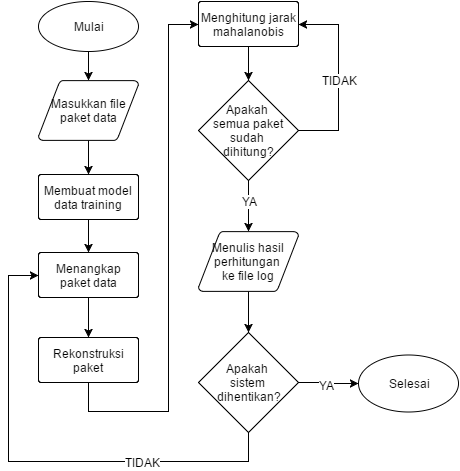

The diagram above was exported from draw.io. Its source (the exported page's mxGraphModel, read from the mxfile embedded in the PNG):
<mxGraphModel dx="1434" dy="780" grid="1" gridSize="10" guides="1" tooltips="1" connect="1" arrows="1" fold="1" page="1" pageScale="1" pageWidth="826" pageHeight="1169" background="#ffffff" math="0" shadow="0">
  <root>
    <mxCell id="0" />
    <mxCell id="1" parent="0" />
    <mxCell id="59" style="edgeStyle=orthogonalEdgeStyle;rounded=0;html=1;exitX=0.5;exitY=1;exitPerimeter=0;startArrow=none;startFill=0;endArrow=classic;endFill=1;jettySize=auto;orthogonalLoop=1;strokeWidth=1;" parent="1" source="46" target="49" edge="1">
      <mxGeometry relative="1" as="geometry" />
    </mxCell>
    <mxCell id="46" value="Mulai" style="strokeWidth=1;html=1;shape=mxgraph.flowchart.start_1;whiteSpace=wrap;" parent="1" vertex="1">
      <mxGeometry x="80" y="60" width="100" height="50" as="geometry" />
    </mxCell>
    <mxCell id="47" value="Selesai" style="strokeWidth=1;html=1;shape=mxgraph.flowchart.start_1;whiteSpace=wrap;" parent="1" vertex="1">
      <mxGeometry x="400" y="413" width="100" height="57" as="geometry" />
    </mxCell>
    <mxCell id="60" style="edgeStyle=orthogonalEdgeStyle;rounded=0;html=1;exitX=0.5;exitY=1;exitPerimeter=0;entryX=0.5;entryY=0;entryPerimeter=0;startArrow=none;startFill=0;endArrow=classic;endFill=1;jettySize=auto;orthogonalLoop=1;strokeWidth=1;" parent="1" source="49" target="51" edge="1">
      <mxGeometry relative="1" as="geometry" />
    </mxCell>
    <mxCell id="49" value="Masukkan file paket data" style="strokeWidth=1;html=1;shape=mxgraph.flowchart.data;whiteSpace=wrap;" parent="1" vertex="1">
      <mxGeometry x="80" y="139" width="100" height="60" as="geometry" />
    </mxCell>
    <mxCell id="61" style="edgeStyle=orthogonalEdgeStyle;rounded=0;html=1;exitX=0.5;exitY=1;exitPerimeter=0;entryX=0.5;entryY=0;entryPerimeter=0;startArrow=none;startFill=0;endArrow=classic;endFill=1;jettySize=auto;orthogonalLoop=1;strokeWidth=1;" parent="1" source="51" target="53" edge="1">
      <mxGeometry relative="1" as="geometry" />
    </mxCell>
    <mxCell id="51" value="Membuat model data training" style="strokeWidth=1;html=1;shape=mxgraph.flowchart.process;whiteSpace=wrap;" parent="1" vertex="1">
      <mxGeometry x="80" y="233" width="100" height="45" as="geometry" />
    </mxCell>
    <mxCell id="77" style="edgeStyle=orthogonalEdgeStyle;rounded=0;html=1;exitX=0.5;exitY=1;exitPerimeter=0;entryX=0.5;entryY=0;entryPerimeter=0;jettySize=auto;orthogonalLoop=1;" edge="1" parent="1" source="53" target="54">
      <mxGeometry relative="1" as="geometry" />
    </mxCell>
    <mxCell id="53" value="Menangkap paket data" style="strokeWidth=1;html=1;shape=mxgraph.flowchart.process;whiteSpace=wrap;" parent="1" vertex="1">
      <mxGeometry x="80" y="311" width="100" height="45" as="geometry" />
    </mxCell>
    <mxCell id="64" style="edgeStyle=orthogonalEdgeStyle;rounded=0;html=1;exitX=0.5;exitY=1;exitPerimeter=0;startArrow=none;startFill=0;endArrow=classic;endFill=1;jettySize=auto;orthogonalLoop=1;strokeWidth=1;" parent="1" source="54" target="55" edge="1">
      <mxGeometry relative="1" as="geometry">
        <Array as="points">
          <mxPoint x="130" y="470" />
          <mxPoint x="210" y="470" />
          <mxPoint x="210" y="83" />
        </Array>
      </mxGeometry>
    </mxCell>
    <mxCell id="54" value="Rekonstruksi paket" style="strokeWidth=1;html=1;shape=mxgraph.flowchart.process;whiteSpace=wrap;" parent="1" vertex="1">
      <mxGeometry x="80" y="396" width="100" height="45" as="geometry" />
    </mxCell>
    <mxCell id="71" style="edgeStyle=orthogonalEdgeStyle;rounded=0;html=1;exitX=0.5;exitY=1;exitPerimeter=0;entryX=0.5;entryY=0;entryPerimeter=0;jettySize=auto;orthogonalLoop=1;" edge="1" parent="1" source="55" target="69">
      <mxGeometry relative="1" as="geometry" />
    </mxCell>
    <mxCell id="55" value="Menghitung jarak mahalanobis" style="strokeWidth=1;html=1;shape=mxgraph.flowchart.process;whiteSpace=wrap;" parent="1" vertex="1">
      <mxGeometry x="240" y="60" width="100" height="45" as="geometry" />
    </mxCell>
    <mxCell id="73" style="edgeStyle=orthogonalEdgeStyle;rounded=0;html=1;exitX=0.5;exitY=1;exitPerimeter=0;entryX=0.5;entryY=0;entryPerimeter=0;jettySize=auto;orthogonalLoop=1;" edge="1" parent="1" source="58" target="70">
      <mxGeometry relative="1" as="geometry" />
    </mxCell>
    <mxCell id="58" value="Menulis hasil perhitungan&amp;nbsp;&lt;div&gt;ke file log&lt;/div&gt;" style="strokeWidth=1;html=1;shape=mxgraph.flowchart.data;whiteSpace=wrap;" parent="1" vertex="1">
      <mxGeometry x="240" y="290" width="100" height="60" as="geometry" />
    </mxCell>
    <mxCell id="76" style="edgeStyle=orthogonalEdgeStyle;rounded=0;html=1;exitX=1;exitY=0.5;exitPerimeter=0;entryX=1;entryY=0.5;entryPerimeter=0;jettySize=auto;orthogonalLoop=1;" edge="1" parent="1" source="69" target="55">
      <mxGeometry relative="1" as="geometry">
        <Array as="points">
          <mxPoint x="380" y="189" />
          <mxPoint x="380" y="83" />
        </Array>
      </mxGeometry>
    </mxCell>
    <mxCell id="88" value="TIDAK" style="text;html=1;resizable=0;points=[];align=center;verticalAlign=middle;labelBackgroundColor=#ffffff;" vertex="1" connectable="0" parent="76">
      <mxGeometry x="-0.0204" y="-1" relative="1" as="geometry">
        <mxPoint as="offset" />
      </mxGeometry>
    </mxCell>
    <mxCell id="84" style="edgeStyle=orthogonalEdgeStyle;rounded=0;html=1;exitX=0.5;exitY=1;exitPerimeter=0;entryX=0.5;entryY=0;entryPerimeter=0;jettySize=auto;orthogonalLoop=1;" edge="1" parent="1" source="69" target="58">
      <mxGeometry relative="1" as="geometry" />
    </mxCell>
    <mxCell id="86" value="YA" style="text;html=1;resizable=0;points=[];align=center;verticalAlign=middle;labelBackgroundColor=#ffffff;" vertex="1" connectable="0" parent="84">
      <mxGeometry x="-0.2174" y="1" relative="1" as="geometry">
        <mxPoint as="offset" />
      </mxGeometry>
    </mxCell>
    <mxCell id="69" value="Apakah &lt;br&gt;semua paket sudah &lt;br&gt;dihitung?" style="strokeWidth=1;html=1;shape=mxgraph.flowchart.decision;whiteSpace=wrap;" parent="1" vertex="1">
      <mxGeometry x="240" y="139" width="100" height="100" as="geometry" />
    </mxCell>
    <mxCell id="80" style="edgeStyle=orthogonalEdgeStyle;rounded=0;html=1;exitX=0.5;exitY=1;exitPerimeter=0;entryX=0;entryY=0.5;entryPerimeter=0;jettySize=auto;orthogonalLoop=1;" edge="1" parent="1" source="70" target="53">
      <mxGeometry relative="1" as="geometry">
        <Array as="points">
          <mxPoint x="290" y="520" />
          <mxPoint x="50" y="520" />
          <mxPoint x="50" y="334" />
        </Array>
      </mxGeometry>
    </mxCell>
    <mxCell id="87" value="TIDAK" style="text;html=1;resizable=0;points=[];align=center;verticalAlign=middle;labelBackgroundColor=#ffffff;" vertex="1" connectable="0" parent="80">
      <mxGeometry x="-0.4422" relative="1" as="geometry">
        <mxPoint as="offset" />
      </mxGeometry>
    </mxCell>
    <mxCell id="89" style="edgeStyle=orthogonalEdgeStyle;rounded=0;html=1;exitX=1;exitY=0.5;exitPerimeter=0;entryX=0;entryY=0.5;entryPerimeter=0;jettySize=auto;orthogonalLoop=1;" edge="1" parent="1" source="70" target="47">
      <mxGeometry relative="1" as="geometry" />
    </mxCell>
    <mxCell id="90" value="YA" style="text;html=1;resizable=0;points=[];align=center;verticalAlign=middle;labelBackgroundColor=#ffffff;" vertex="1" connectable="0" parent="89">
      <mxGeometry x="-0.0667" y="-2" relative="1" as="geometry">
        <mxPoint as="offset" />
      </mxGeometry>
    </mxCell>
    <mxCell id="70" value="Apakah &lt;br&gt;sistem &lt;br&gt;dihentikan?" style="strokeWidth=1;html=1;shape=mxgraph.flowchart.decision;whiteSpace=wrap;" parent="1" vertex="1">
      <mxGeometry x="240" y="391" width="100" height="100" as="geometry" />
    </mxCell>
  </root>
</mxGraphModel>